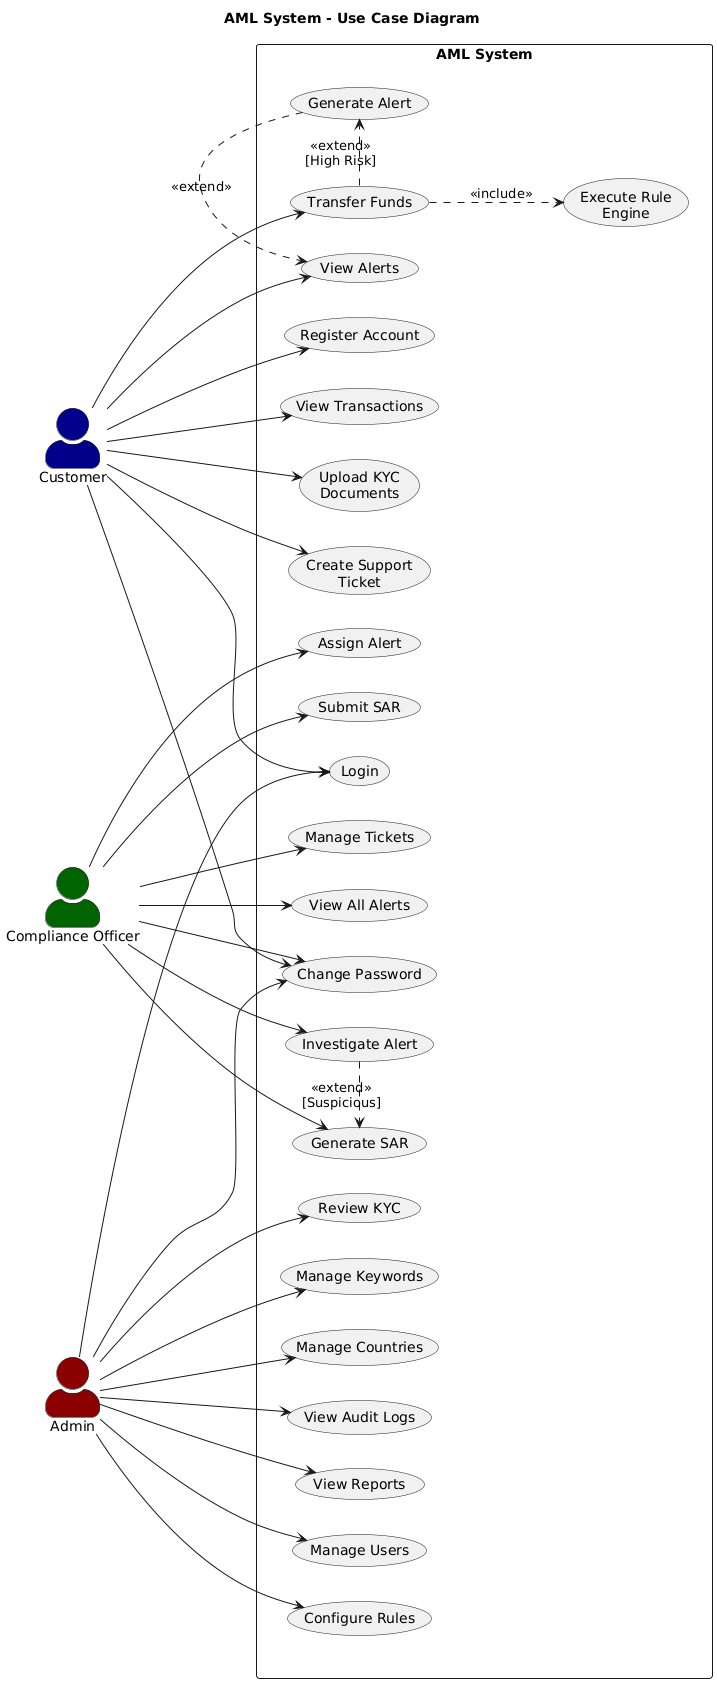

The diagram above was rendered by PlantUML. Its source (embedded in the PNG):
@startuml
title AML System - Use Case Diagram

skinparam actorStyle awesome
left to right direction

' ===== LEFT SIDE ACTORS =====
actor Customer as C #DarkBlue
actor "Compliance Officer" as O #DarkGreen

' ===== SYSTEM BOUNDARY =====
rectangle "AML System" as SYS {

  ' Customer Use Cases
  usecase "Register Account" as UC1
  usecase "Login" as UC2
  usecase "Transfer Funds" as UC3
  usecase "View Transactions" as UC4
  usecase "Upload KYC\nDocuments" as UC5
  usecase "View Alerts" as UC6
  usecase "Create Support\nTicket" as UC7

  ' Officer Use Cases
  usecase "View All Alerts" as UC8
  usecase "Assign Alert" as UC9
  usecase "Investigate Alert" as UC10
  usecase "Generate SAR" as UC11
  usecase "Submit SAR" as UC12
  usecase "Manage Tickets" as UC13

  ' Admin Use Cases
  usecase "Manage Users" as UC14
  usecase "Configure Rules" as UC15
  usecase "Review KYC" as UC16
  usecase "Manage Keywords" as UC17
  usecase "Manage Countries" as UC18
  usecase "View Audit Logs" as UC19
  usecase "View Reports" as UC20

  ' Shared
  usecase "Change Password" as UC21

  ' Internal
  usecase "Execute Rule\nEngine" as SYS1
  usecase "Generate Alert" as SYS2
}

' ===== RIGHT SIDE ACTOR (declare AFTER rectangle) =====
actor Admin as A #DarkRed

' ===== FORCE ADMIN TO RIGHT SIDE =====
SYS -[hidden]-> A

' ===== CUSTOMER RELATIONSHIPS =====
C --> UC1
C --> UC2
C --> UC3
C --> UC4
C --> UC5
C --> UC6
C --> UC7
C --> UC21

' ===== OFFICER RELATIONSHIPS =====
O --> UC8
O --> UC9
O --> UC10
O --> UC11
O --> UC12
O --> UC13
O --> UC21

' ===== ADMIN RELATIONSHIPS =====
A --> UC14
A --> UC15
A --> UC16
A --> UC17
A --> UC18
A --> UC19
A --> UC20
A --> UC21
A --> UC2

' ===== INCLUDE / EXTEND =====
UC3 ..> SYS1 : <<include>>
UC3 .> SYS2 : <<extend>>\n[High Risk]
SYS2 .> UC6 : <<extend>>
UC10 .> UC11 : <<extend>>\n[Suspicious]
@enduml